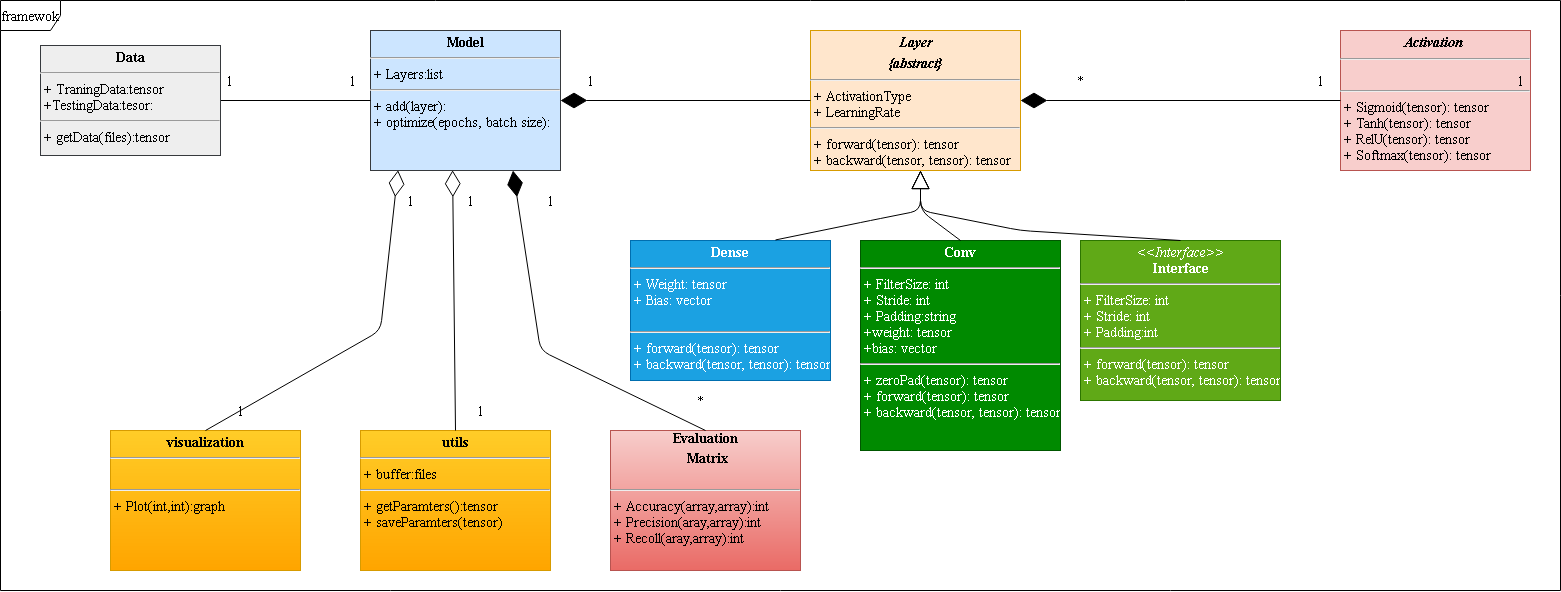

The diagram above was exported from draw.io. Its source (the exported page's mxGraphModel, read from the mxfile embedded in the PNG):
<mxGraphModel dx="2915" dy="2340" grid="1" gridSize="10" guides="1" tooltips="1" connect="1" arrows="1" fold="1" page="1" pageScale="1" pageWidth="850" pageHeight="1100" background="#ffffff" math="0" shadow="0">
  <root>
    <mxCell id="0" />
    <mxCell id="1" parent="0" />
    <mxCell id="17acba5748e5396b-1" value="framewok" style="shape=umlFrame;whiteSpace=wrap;html=1;rounded=0;shadow=0;comic=0;labelBackgroundColor=none;strokeWidth=1;fontFamily=Times New Roman;fontSize=14;align=center;" parent="1" vertex="1">
      <mxGeometry x="-770" y="-10" width="1560" height="590" as="geometry" />
    </mxCell>
    <mxCell id="5d2195bd80daf111-18" value="&lt;p style=&quot;margin: 4px 0px 0px; text-align: center; font-size: 14px;&quot;&gt;&lt;b style=&quot;font-size: 14px;&quot;&gt;Conv&lt;/b&gt;&lt;/p&gt;&lt;hr style=&quot;font-size: 14px;&quot;&gt;&lt;p style=&quot;margin: 0px 0px 0px 4px; font-size: 14px;&quot;&gt;+ FilterSize: int&lt;br style=&quot;font-size: 14px;&quot;&gt;+ Stride: int&lt;/p&gt;&lt;p style=&quot;margin: 0px 0px 0px 4px; font-size: 14px;&quot;&gt;+ Padding:string&lt;/p&gt;&lt;p style=&quot;margin: 0px 0px 0px 4px; font-size: 14px;&quot;&gt;+weight: tensor&lt;/p&gt;&lt;p style=&quot;margin: 0px 0px 0px 4px; font-size: 14px;&quot;&gt;+bias: vector&lt;/p&gt;&lt;hr style=&quot;font-size: 14px;&quot;&gt;&lt;p style=&quot;margin: 0px 0px 0px 4px; font-size: 14px;&quot;&gt;+ zeroPad(tensor): tensor&lt;br style=&quot;font-size: 14px;&quot;&gt;&lt;/p&gt;&lt;p style=&quot;margin: 0px 0px 0px 4px; font-size: 14px;&quot;&gt;+ forward(tensor): tensor&lt;br style=&quot;font-size: 14px;&quot;&gt;&lt;/p&gt;&lt;p style=&quot;margin: 0px 0px 0px 4px; font-size: 14px;&quot;&gt;+ backward(tensor, tensor): tensor&lt;br style=&quot;font-size: 14px;&quot;&gt;&lt;/p&gt;&lt;div style=&quot;font-size: 14px;&quot;&gt;&lt;br style=&quot;font-size: 14px;&quot;&gt;&lt;/div&gt;" style="verticalAlign=top;align=left;overflow=fill;fontSize=14;fontFamily=Times New Roman;html=1;rounded=0;shadow=0;comic=0;labelBackgroundColor=none;strokeWidth=1;fillColor=#008a00;strokeColor=#005700;fontColor=#ffffff;" parent="1" vertex="1">
      <mxGeometry x="90" y="230" width="200" height="210" as="geometry" />
    </mxCell>
    <mxCell id="a5l2EO8tnhVVvII7lbUt-1" value="&lt;p style=&quot;margin: 4px 0px 0px; text-align: center; font-size: 14px;&quot;&gt;&lt;b style=&quot;font-size: 14px;&quot;&gt;Dense&lt;/b&gt;&lt;/p&gt;&lt;hr style=&quot;font-size: 14px;&quot;&gt;&lt;p style=&quot;margin: 0px 0px 0px 4px; font-size: 14px;&quot;&gt;+ Weight: tensor&lt;br style=&quot;font-size: 14px;&quot;&gt;+ Bias: vector&lt;/p&gt;&lt;p style=&quot;margin: 0px 0px 0px 4px; font-size: 14px;&quot;&gt;&lt;br style=&quot;font-size: 14px;&quot;&gt;&lt;/p&gt;&lt;hr style=&quot;font-size: 14px;&quot;&gt;&lt;p style=&quot;margin: 0px 0px 0px 4px; font-size: 14px;&quot;&gt;+ forward(tensor): tensor&lt;br style=&quot;font-size: 14px;&quot;&gt;&lt;/p&gt;&lt;p style=&quot;margin: 0px 0px 0px 4px; font-size: 14px;&quot;&gt;+ backward(tensor, tensor): tensor&lt;br style=&quot;font-size: 14px;&quot;&gt;&lt;/p&gt;" style="verticalAlign=top;align=left;overflow=fill;fontSize=14;fontFamily=Times New Roman;html=1;rounded=0;shadow=0;comic=0;labelBackgroundColor=none;strokeWidth=1;fillColor=#1ba1e2;strokeColor=#006EAF;fontColor=#ffffff;" vertex="1" parent="1">
      <mxGeometry x="-140" y="230" width="200" height="140" as="geometry" />
    </mxCell>
    <mxCell id="a5l2EO8tnhVVvII7lbUt-2" value="&lt;p style=&quot;margin: 4px 0px 0px; text-align: center; font-size: 14px;&quot;&gt;&lt;b style=&quot;font-size: 14px;&quot;&gt;&lt;i style=&quot;font-size: 14px;&quot;&gt;Layer&lt;/i&gt;&lt;/b&gt;&lt;/p&gt;&lt;p style=&quot;margin: 4px 0px 0px; text-align: center; font-size: 14px;&quot;&gt;&lt;b style=&quot;font-size: 14px;&quot;&gt;&lt;i style=&quot;font-size: 14px;&quot;&gt;{abstract}&lt;/i&gt;&lt;/b&gt;&lt;/p&gt;&lt;hr style=&quot;font-size: 14px;&quot;&gt;&lt;p style=&quot;margin: 0px 0px 0px 4px; font-size: 14px;&quot;&gt;+ ActivationType&lt;/p&gt;&lt;p style=&quot;margin: 0px 0px 0px 4px; font-size: 14px;&quot;&gt;+ LearningRate&amp;nbsp;&lt;/p&gt;&lt;hr style=&quot;font-size: 14px;&quot;&gt;&lt;p style=&quot;margin: 0px 0px 0px 4px; font-size: 14px;&quot;&gt;+ forward(tensor): tensor&lt;br style=&quot;font-size: 14px;&quot;&gt;+ backward(tensor, tensor): tensor&lt;/p&gt;" style="verticalAlign=top;align=left;overflow=fill;fontSize=14;fontFamily=Times New Roman;html=1;rounded=0;shadow=0;comic=0;labelBackgroundColor=none;strokeWidth=1;fillColor=#ffe6cc;strokeColor=#d79b00;" vertex="1" parent="1">
      <mxGeometry x="40" y="20" width="210" height="140" as="geometry" />
    </mxCell>
    <mxCell id="a5l2EO8tnhVVvII7lbUt-3" value="&lt;p style=&quot;margin: 4px 0px 0px; text-align: center; font-size: 14px;&quot;&gt;&lt;i style=&quot;font-size: 14px;&quot;&gt;&amp;lt;&amp;lt;Interface&amp;gt;&amp;gt;&lt;/i&gt;&lt;br style=&quot;font-size: 14px;&quot;&gt;&lt;b style=&quot;font-size: 14px;&quot;&gt;Interface&lt;/b&gt;&lt;/p&gt;&lt;hr style=&quot;font-size: 14px;&quot;&gt;&lt;p style=&quot;margin: 0px 0px 0px 4px; font-size: 14px;&quot;&gt;+ FilterSize: int&lt;br style=&quot;font-size: 14px;&quot;&gt;+ Stride: int&lt;/p&gt;&lt;p style=&quot;margin: 0px 0px 0px 4px; font-size: 14px;&quot;&gt;+ Padding:int&lt;/p&gt;&lt;hr style=&quot;font-size: 14px;&quot;&gt;&lt;p style=&quot;margin: 0px 0px 0px 4px; font-size: 14px;&quot;&gt;+ forward(tensor): tensor&lt;br style=&quot;font-size: 14px;&quot;&gt;&lt;/p&gt;&lt;p style=&quot;margin: 0px 0px 0px 4px; font-size: 14px;&quot;&gt;+ backward(tensor, tensor): tensor&lt;br style=&quot;font-size: 14px;&quot;&gt;&lt;/p&gt;" style="verticalAlign=top;align=left;overflow=fill;fontSize=14;fontFamily=Times New Roman;html=1;rounded=0;shadow=0;comic=0;labelBackgroundColor=none;strokeWidth=1;fillColor=#60a917;strokeColor=#2D7600;fontColor=#ffffff;" vertex="1" parent="1">
      <mxGeometry x="310" y="230" width="200" height="160" as="geometry" />
    </mxCell>
    <mxCell id="a5l2EO8tnhVVvII7lbUt-4" value="" style="endArrow=block;endSize=16;endFill=0;html=1;exitX=0.5;exitY=0;exitDx=0;exitDy=0;fontFamily=Times New Roman;fontSize=14;" edge="1" parent="1" source="5d2195bd80daf111-18">
      <mxGeometry width="160" relative="1" as="geometry">
        <mxPoint x="330" y="200" as="sourcePoint" />
        <mxPoint x="150" y="160" as="targetPoint" />
        <Array as="points">
          <mxPoint x="150" y="200" />
        </Array>
      </mxGeometry>
    </mxCell>
    <mxCell id="a5l2EO8tnhVVvII7lbUt-9" value="" style="endArrow=block;endSize=16;endFill=0;html=1;exitX=0.725;exitY=-0.004;exitDx=0;exitDy=0;exitPerimeter=0;fontFamily=Times New Roman;fontSize=14;" edge="1" parent="1" source="a5l2EO8tnhVVvII7lbUt-1">
      <mxGeometry width="160" relative="1" as="geometry">
        <mxPoint x="425" y="240" as="sourcePoint" />
        <mxPoint x="150" y="160" as="targetPoint" />
        <Array as="points">
          <mxPoint x="100" y="210" />
          <mxPoint x="150" y="200" />
        </Array>
      </mxGeometry>
    </mxCell>
    <mxCell id="a5l2EO8tnhVVvII7lbUt-10" value="" style="endArrow=block;endSize=16;endFill=0;html=1;fontFamily=Times New Roman;fontSize=14;exitX=0.5;exitY=0;exitDx=0;exitDy=0;" edge="1" parent="1" source="a5l2EO8tnhVVvII7lbUt-3">
      <mxGeometry width="160" relative="1" as="geometry">
        <mxPoint x="580" y="239" as="sourcePoint" />
        <mxPoint x="150" y="160" as="targetPoint" />
        <Array as="points">
          <mxPoint x="250" y="220" />
          <mxPoint x="150" y="200" />
        </Array>
      </mxGeometry>
    </mxCell>
    <mxCell id="a5l2EO8tnhVVvII7lbUt-11" value="&lt;p style=&quot;margin: 4px 0px 0px; text-align: center; font-size: 14px;&quot;&gt;&lt;b style=&quot;font-size: 14px;&quot;&gt;Model&lt;/b&gt;&lt;/p&gt;&lt;hr style=&quot;font-size: 14px;&quot;&gt;&lt;p style=&quot;margin: 0px 0px 0px 4px; font-size: 14px;&quot;&gt;+ Layers:list&lt;/p&gt;&lt;hr style=&quot;font-size: 14px;&quot;&gt;&lt;p style=&quot;margin: 0px 0px 0px 4px; font-size: 14px;&quot;&gt;+ add(layer):&lt;br style=&quot;font-size: 14px;&quot;&gt;+ optimize(epochs, batch size):&lt;/p&gt;" style="verticalAlign=top;align=left;overflow=fill;fontSize=14;fontFamily=Times New Roman;html=1;rounded=0;shadow=0;comic=0;labelBackgroundColor=none;strokeWidth=1;fillColor=#cce5ff;strokeColor=#36393d;" vertex="1" parent="1">
      <mxGeometry x="-400" y="20" width="190" height="140" as="geometry" />
    </mxCell>
    <mxCell id="a5l2EO8tnhVVvII7lbUt-12" value="" style="endArrow=diamondThin;endFill=1;endSize=24;html=1;exitX=0;exitY=0.5;exitDx=0;exitDy=0;entryX=1;entryY=0.5;entryDx=0;entryDy=0;fontFamily=Times New Roman;fontSize=14;" edge="1" parent="1" source="a5l2EO8tnhVVvII7lbUt-2" target="a5l2EO8tnhVVvII7lbUt-11">
      <mxGeometry width="160" relative="1" as="geometry">
        <mxPoint x="300" y="80" as="sourcePoint" />
        <mxPoint x="460" y="80" as="targetPoint" />
      </mxGeometry>
    </mxCell>
    <mxCell id="a5l2EO8tnhVVvII7lbUt-13" value="&lt;div style=&quot;text-align: center; font-size: 14px;&quot;&gt;&lt;span style=&quot;font-size: 14px;&quot;&gt;&lt;b style=&quot;font-size: 14px;&quot;&gt;Evaluation&lt;/b&gt;&lt;/span&gt;&lt;/div&gt;&lt;p style=&quot;margin: 4px 0px 0px; text-align: center; font-size: 14px;&quot;&gt;&lt;b style=&quot;font-size: 14px;&quot;&gt;&amp;nbsp;Matrix&lt;/b&gt;&lt;/p&gt;&lt;p style=&quot;margin: 0px 0px 0px 4px; font-size: 14px;&quot;&gt;&lt;br style=&quot;font-size: 14px;&quot;&gt;&lt;/p&gt;&lt;hr style=&quot;font-size: 14px;&quot;&gt;&lt;p style=&quot;margin: 0px 0px 0px 4px; font-size: 14px;&quot;&gt;+ Accuracy(array,array):int&lt;br style=&quot;font-size: 14px;&quot;&gt;+ Precision(aray,array):int&lt;/p&gt;&lt;p style=&quot;margin: 0px 0px 0px 4px; font-size: 14px;&quot;&gt;+ Recoll(aray,array):int&lt;br style=&quot;font-size: 14px;&quot;&gt;&lt;/p&gt;" style="verticalAlign=top;align=left;overflow=fill;fontSize=14;fontFamily=Times New Roman;html=1;rounded=0;shadow=0;comic=0;labelBackgroundColor=none;strokeWidth=1;fillColor=#f8cecc;strokeColor=#b85450;gradientColor=#ea6b66;" vertex="1" parent="1">
      <mxGeometry x="-160" y="420" width="190" height="140" as="geometry" />
    </mxCell>
    <mxCell id="a5l2EO8tnhVVvII7lbUt-14" value="" style="endArrow=diamondThin;endFill=1;endSize=24;html=1;exitX=0.5;exitY=0;exitDx=0;exitDy=0;entryX=0.75;entryY=1;entryDx=0;entryDy=0;fontFamily=Times New Roman;fontSize=14;" edge="1" parent="1" source="a5l2EO8tnhVVvII7lbUt-13" target="a5l2EO8tnhVVvII7lbUt-11">
      <mxGeometry width="160" relative="1" as="geometry">
        <mxPoint x="340" y="100" as="sourcePoint" />
        <mxPoint x="40" y="100" as="targetPoint" />
        <Array as="points">
          <mxPoint x="-230" y="340" />
        </Array>
      </mxGeometry>
    </mxCell>
    <mxCell id="a5l2EO8tnhVVvII7lbUt-15" value="&lt;p style=&quot;margin: 4px 0px 0px; text-align: center; font-size: 14px;&quot;&gt;&lt;b style=&quot;font-size: 14px;&quot;&gt;&lt;i style=&quot;font-size: 14px;&quot;&gt;Activation&amp;nbsp;&lt;/i&gt;&lt;/b&gt;&lt;/p&gt;&lt;hr style=&quot;font-size: 14px;&quot;&gt;&lt;p style=&quot;margin: 0px 0px 0px 4px; font-size: 14px;&quot;&gt;&lt;br style=&quot;font-size: 14px;&quot;&gt;&lt;/p&gt;&lt;hr style=&quot;font-size: 14px;&quot;&gt;&lt;p style=&quot;margin: 0px 0px 0px 4px; font-size: 14px;&quot;&gt;+ Sigmoid(tensor): tensor&lt;br style=&quot;font-size: 14px;&quot;&gt;+ Tanh(tensor): tensor&lt;br style=&quot;font-size: 14px;&quot;&gt;&lt;/p&gt;&lt;p style=&quot;margin: 0px 0px 0px 4px; font-size: 14px;&quot;&gt;+ RelU(tensor): tensor&lt;br style=&quot;font-size: 14px;&quot;&gt;&lt;/p&gt;&lt;p style=&quot;margin: 0px 0px 0px 4px; font-size: 14px;&quot;&gt;+ Softmax(tensor): tensor&lt;br style=&quot;font-size: 14px;&quot;&gt;&lt;/p&gt;" style="verticalAlign=top;align=left;overflow=fill;fontSize=14;fontFamily=Times New Roman;html=1;rounded=0;shadow=0;comic=0;labelBackgroundColor=none;strokeWidth=1;fillColor=#f8cecc;strokeColor=#b85450;" vertex="1" parent="1">
      <mxGeometry x="570" y="20" width="190" height="140" as="geometry" />
    </mxCell>
    <mxCell id="a5l2EO8tnhVVvII7lbUt-16" value="" style="endArrow=diamondThin;endFill=1;endSize=24;html=1;exitX=0;exitY=0.5;exitDx=0;exitDy=0;entryX=1;entryY=0.5;entryDx=0;entryDy=0;fontFamily=Times New Roman;fontSize=14;" edge="1" parent="1" source="a5l2EO8tnhVVvII7lbUt-15" target="a5l2EO8tnhVVvII7lbUt-2">
      <mxGeometry width="160" relative="1" as="geometry">
        <mxPoint x="760" y="88" as="sourcePoint" />
        <mxPoint x="560" y="88" as="targetPoint" />
      </mxGeometry>
    </mxCell>
    <mxCell id="a5l2EO8tnhVVvII7lbUt-17" value="&lt;p style=&quot;margin: 4px 0px 0px; text-align: center; font-size: 14px;&quot;&gt;&lt;b style=&quot;font-size: 14px;&quot;&gt;utils&lt;/b&gt;&lt;br style=&quot;font-size: 14px;&quot;&gt;&lt;/p&gt;&lt;hr style=&quot;font-size: 14px;&quot;&gt;&lt;p style=&quot;margin: 0px 0px 0px 4px; font-size: 14px;&quot;&gt;+ buffer:files&lt;/p&gt;&lt;hr style=&quot;font-size: 14px;&quot;&gt;&lt;p style=&quot;margin: 0px 0px 0px 4px; font-size: 14px;&quot;&gt;+ getParamters():tensor&lt;br style=&quot;font-size: 14px;&quot;&gt;+ saveParamters(tensor)&lt;/p&gt;" style="verticalAlign=top;align=left;overflow=fill;fontSize=14;fontFamily=Times New Roman;html=1;rounded=0;shadow=0;comic=0;labelBackgroundColor=none;strokeWidth=1;fillColor=#ffcd28;strokeColor=#d79b00;gradientColor=#ffa500;" vertex="1" parent="1">
      <mxGeometry x="-410" y="420" width="190" height="140" as="geometry" />
    </mxCell>
    <mxCell id="a5l2EO8tnhVVvII7lbUt-19" value="1&amp;nbsp; &amp;nbsp; &amp;nbsp; &amp;nbsp; &amp;nbsp; &amp;nbsp; &amp;nbsp; &amp;nbsp; &amp;nbsp; &amp;nbsp; &amp;nbsp; &amp;nbsp; &amp;nbsp; &amp;nbsp; &amp;nbsp;1" style="edgeStyle=orthogonalEdgeStyle;rounded=0;orthogonalLoop=1;jettySize=auto;html=1;entryX=0;entryY=0.5;entryDx=0;entryDy=0;endArrow=none;endFill=0;fontFamily=Times New Roman;fontSize=14;" edge="1" parent="1" source="a5l2EO8tnhVVvII7lbUt-18" target="a5l2EO8tnhVVvII7lbUt-11">
      <mxGeometry x="-0.0769" y="20" relative="1" as="geometry">
        <mxPoint as="offset" />
      </mxGeometry>
    </mxCell>
    <mxCell id="a5l2EO8tnhVVvII7lbUt-18" value="&lt;p style=&quot;margin: 4px 0px 0px; text-align: center; font-size: 14px;&quot;&gt;&lt;b style=&quot;font-size: 14px;&quot;&gt;Data&lt;/b&gt;&lt;/p&gt;&lt;hr style=&quot;font-size: 14px;&quot;&gt;&lt;p style=&quot;margin: 0px 0px 0px 4px; font-size: 14px;&quot;&gt;+ TraningData:tensor&lt;/p&gt;&lt;p style=&quot;margin: 0px 0px 0px 4px; font-size: 14px;&quot;&gt;+TestingData:tesor:&lt;/p&gt;&lt;hr style=&quot;font-size: 14px;&quot;&gt;&lt;p style=&quot;margin: 0px 0px 0px 4px; font-size: 14px;&quot;&gt;+ getData(files):tensor&lt;br style=&quot;font-size: 14px;&quot;&gt;&lt;br style=&quot;font-size: 14px;&quot;&gt;&lt;/p&gt;" style="verticalAlign=top;align=left;overflow=fill;fontSize=14;fontFamily=Times New Roman;html=1;rounded=0;shadow=0;comic=0;labelBackgroundColor=none;strokeWidth=1;fillColor=#eeeeee;strokeColor=#36393d;" vertex="1" parent="1">
      <mxGeometry x="-730" y="35" width="180" height="110" as="geometry" />
    </mxCell>
    <mxCell id="a5l2EO8tnhVVvII7lbUt-21" value="&lt;p style=&quot;margin: 4px 0px 0px; text-align: center; font-size: 14px;&quot;&gt;&lt;b style=&quot;font-size: 14px;&quot;&gt;visualization&lt;/b&gt;&lt;br style=&quot;font-size: 14px;&quot;&gt;&lt;/p&gt;&lt;hr style=&quot;font-size: 14px;&quot;&gt;&lt;p style=&quot;margin: 0px 0px 0px 4px; font-size: 14px;&quot;&gt;&lt;br style=&quot;font-size: 14px;&quot;&gt;&lt;/p&gt;&lt;hr style=&quot;font-size: 14px;&quot;&gt;&lt;p style=&quot;margin: 0px 0px 0px 4px; font-size: 14px;&quot;&gt;+ Plot(int,int):graph&lt;br style=&quot;font-size: 14px;&quot;&gt;&lt;br style=&quot;font-size: 14px;&quot;&gt;&lt;/p&gt;" style="verticalAlign=top;align=left;overflow=fill;fontSize=14;fontFamily=Times New Roman;html=1;rounded=0;shadow=0;comic=0;labelBackgroundColor=none;strokeWidth=1;fillColor=#ffcd28;strokeColor=#d79b00;gradientColor=#ffa500;" vertex="1" parent="1">
      <mxGeometry x="-660" y="420" width="190" height="140" as="geometry" />
    </mxCell>
    <mxCell id="a5l2EO8tnhVVvII7lbUt-22" value="" style="endArrow=diamondThin;endFill=0;endSize=24;html=1;entryX=0.145;entryY=0.998;entryDx=0;entryDy=0;exitX=0.5;exitY=0;exitDx=0;exitDy=0;entryPerimeter=0;fontFamily=Times New Roman;fontSize=14;" edge="1" parent="1" source="a5l2EO8tnhVVvII7lbUt-21" target="a5l2EO8tnhVVvII7lbUt-11">
      <mxGeometry width="160" relative="1" as="geometry">
        <mxPoint x="-440" y="470" as="sourcePoint" />
        <mxPoint x="-280" y="470" as="targetPoint" />
        <Array as="points">
          <mxPoint x="-390" y="320" />
        </Array>
      </mxGeometry>
    </mxCell>
    <mxCell id="a5l2EO8tnhVVvII7lbUt-23" value="" style="endArrow=diamondThin;endFill=0;endSize=24;html=1;entryX=0.432;entryY=0.998;entryDx=0;entryDy=0;exitX=0.5;exitY=0;exitDx=0;exitDy=0;entryPerimeter=0;fontFamily=Times New Roman;fontSize=14;" edge="1" parent="1" source="a5l2EO8tnhVVvII7lbUt-17" target="a5l2EO8tnhVVvII7lbUt-11">
      <mxGeometry width="160" relative="1" as="geometry">
        <mxPoint x="-585" y="430" as="sourcePoint" />
        <mxPoint x="-362.45000000000005" y="169.72000000000003" as="targetPoint" />
        <Array as="points" />
      </mxGeometry>
    </mxCell>
    <mxCell id="a5l2EO8tnhVVvII7lbUt-25" value="1" style="text;html=1;strokeColor=none;fillColor=none;align=center;verticalAlign=middle;whiteSpace=wrap;rounded=0;fontFamily=Times New Roman;fontSize=14;" vertex="1" parent="1">
      <mxGeometry x="-200" y="60" width="40" height="20" as="geometry" />
    </mxCell>
    <mxCell id="a5l2EO8tnhVVvII7lbUt-26" value="*" style="text;html=1;strokeColor=none;fillColor=none;align=center;verticalAlign=middle;whiteSpace=wrap;rounded=0;fontFamily=Times New Roman;fontSize=14;" vertex="1" parent="1">
      <mxGeometry x="290" y="60" width="40" height="20" as="geometry" />
    </mxCell>
    <mxCell id="a5l2EO8tnhVVvII7lbUt-27" value="1" style="text;html=1;strokeColor=none;fillColor=none;align=center;verticalAlign=middle;whiteSpace=wrap;rounded=0;fontFamily=Times New Roman;fontSize=14;" vertex="1" parent="1">
      <mxGeometry x="-240" y="180" width="40" height="20" as="geometry" />
    </mxCell>
    <mxCell id="a5l2EO8tnhVVvII7lbUt-30" value="*" style="text;html=1;strokeColor=none;fillColor=none;align=center;verticalAlign=middle;whiteSpace=wrap;rounded=0;fontFamily=Times New Roman;fontSize=14;" vertex="1" parent="1">
      <mxGeometry x="-90" y="380" width="40" height="20" as="geometry" />
    </mxCell>
    <mxCell id="a5l2EO8tnhVVvII7lbUt-31" value="1" style="text;html=1;strokeColor=none;fillColor=none;align=center;verticalAlign=middle;whiteSpace=wrap;rounded=0;fontFamily=Times New Roman;fontSize=14;" vertex="1" parent="1">
      <mxGeometry x="730" y="60" width="40" height="20" as="geometry" />
    </mxCell>
    <mxCell id="a5l2EO8tnhVVvII7lbUt-36" value="1" style="text;html=1;strokeColor=none;fillColor=none;align=center;verticalAlign=middle;whiteSpace=wrap;rounded=0;fontFamily=Times New Roman;fontSize=14;" vertex="1" parent="1">
      <mxGeometry x="-310" y="390" width="40" height="20" as="geometry" />
    </mxCell>
    <mxCell id="a5l2EO8tnhVVvII7lbUt-37" value="1" style="text;html=1;strokeColor=none;fillColor=none;align=center;verticalAlign=middle;whiteSpace=wrap;rounded=0;fontFamily=Times New Roman;fontSize=14;" vertex="1" parent="1">
      <mxGeometry x="-320" y="180" width="40" height="20" as="geometry" />
    </mxCell>
    <mxCell id="a5l2EO8tnhVVvII7lbUt-38" value="1" style="text;html=1;strokeColor=none;fillColor=none;align=center;verticalAlign=middle;whiteSpace=wrap;rounded=0;fontFamily=Times New Roman;fontSize=14;" vertex="1" parent="1">
      <mxGeometry x="-380" y="180" width="40" height="20" as="geometry" />
    </mxCell>
    <mxCell id="a5l2EO8tnhVVvII7lbUt-39" value="1" style="text;html=1;strokeColor=none;fillColor=none;align=center;verticalAlign=middle;whiteSpace=wrap;rounded=0;fontFamily=Times New Roman;fontSize=14;" vertex="1" parent="1">
      <mxGeometry x="-550" y="390" width="40" height="20" as="geometry" />
    </mxCell>
    <mxCell id="a5l2EO8tnhVVvII7lbUt-40" value="1" style="text;html=1;strokeColor=none;fillColor=none;align=center;verticalAlign=middle;whiteSpace=wrap;rounded=0;fontFamily=Times New Roman;fontSize=14;" vertex="1" parent="1">
      <mxGeometry x="530" y="60" width="40" height="20" as="geometry" />
    </mxCell>
  </root>
</mxGraphModel>